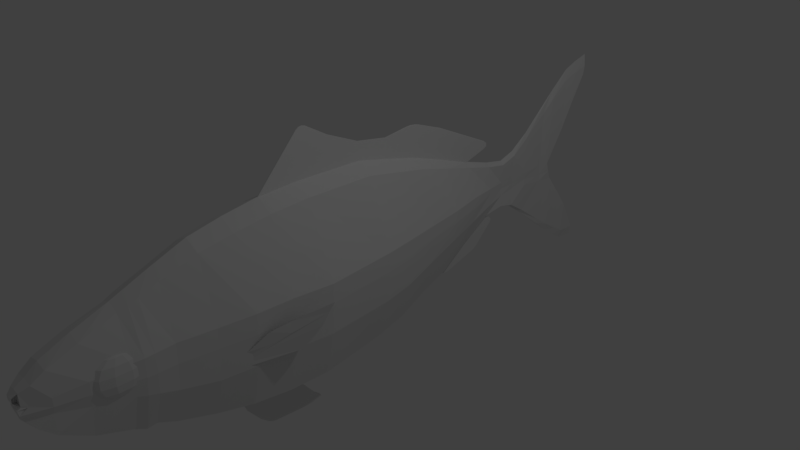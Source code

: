# Source: peixe11test.blend  (saved by Blender 2.79.0; exported with 4.5.12 LTS)
import bpy
from mathutils import Matrix  # noqa: F401  (used for matrix-valued properties, if any)

bpy.ops.wm.read_factory_settings(use_empty=True)
scene = bpy.context.scene
scene.name = 'Scene'

# ---- collections
col_collection_1 = bpy.data.collections.new('Collection 1'); scene.collection.children.link(col_collection_1)

# ---- world
world_world = bpy.data.worlds.new('World'); scene.world = world_world
world_world.color = (0.05088, 0.05088, 0.05088)
world_world.use_sun_shadow = False
world_world.sun_shadow_jitter_overblur = 0.0
world_world.cycles.sampling_method = 'MANUAL'

# ---- cameras
cam_camera = bpy.data.cameras.new('Camera')
cam_camera.clip_end = 100.0
cam_camera.lens = 35.0
cam_camera.sensor_width = 32.0
cam_camera.sensor_height = 18.0
cam_camera.ortho_scale = 7.314
cam_camera.dof.focus_distance = 0.0
cam_camera.dof.aperture_fstop = 128.0

# ---- lights
light_lamp = bpy.data.lights.new('Lamp', 'POINT')
light_lamp.transmission_factor = 0.0
light_lamp.cutoff_distance = 30.0
light_lamp.energy = 100.0
light_lamp.shadow_buffer_clip_start = 1.001
light_lamp.shadow_soft_size = 0.1
light_lamp.shadow_maximum_resolution = 0.006
light_lamp.use_absolute_resolution = True

# ---- meshes
me_plane = bpy.data.meshes.new('Plane')
me_plane.from_pydata([(-1.165, -1.397, 0.2426), (-0.1871, -1.397, 0.6343), (-1.154, -0.4449, 0.2319), (-0.2233, -0.4449, 0.5792), (-1.135, -1.936, 0.2462), (-0.202, -1.936, 0.5986), (-1.064, -2.422, 0.2348), (-0.1796, -2.422, 0.5536), (-0.974, -2.872, 0.2161), (-0.1496, -2.872, 0.4629), (-0.8018, -3.343, 0.1833), (-0.1421, -3.343, 0.3892), (-0.6146, -3.823, 0.1526), (-0.1047, -3.823, 0.3586), (-0.4574, -4.272, 0.1673), (-0.05977, -4.272, 0.291), (-0.3076, -4.631, 0.1597), (0.000134, -4.631, 0.2049), (-0.1953, -4.789, 0.1431), (0.04974, -4.828, 0.108), (-0.1279, -4.901, 0.08647), (0.0226, -4.901, 0.08647), (-0.07548, -4.961, 0.05444), (-0.01484, -4.961, 0.05444), (-1.064, 0.01185, 0.2254), (-0.2382, 0.01185, 0.5208), (-0.959, 0.4911, 0.1923), (-0.2357, 0.4911, 0.4318), (-0.8093, 1.0, 0.1533), (-0.2482, 1.0, 0.3593), (-0.6371, 1.539, 0.06461), (-0.2395, 1.539, 0.2222), (-0.5173, 1.974, 0.04753), (-0.1946, 1.974, 0.1033), (-0.4648, 2.281, 0.05706), (-0.1796, 2.281, 0.04066), (-0.5397, 2.528, 0.05124), (-0.1796, 2.528, 0.03368), (-0.7269, 2.82, 0.02745), (-0.1796, 2.82, 0.04405), (-1.034, 3.209, 0.02039), (-0.1796, 3.209, 0.01082), (-1.206, 3.396, 0.02815), (-0.1796, 3.374, 0.03044), (-1.438, 3.703, 0.02017), (-0.6438, 3.681, 0.02017), (-1.513, 3.913, 0.02131), (-1.041, 3.891, 0.02131), (-1.573, 4.145, 0.01867), (-1.438, 4.123, 0.01867), (0.0825, -1.397, 0.6296), (0.04631, -0.4449, 0.5745), (0.06753, -1.936, 0.5939), (0.08999, -2.422, 0.5488), (0.1199, -2.872, 0.4582), (0.1274, -3.343, 0.3845), (0.1244, -3.823, 0.3539), (0.105, -4.272, 0.2863), (0.1125, -4.631, 0.2002), (0.1369, -4.927, 0.08176), (0.03133, 0.01185, 0.5161), (-0.03356, 0.4911, 0.4271), (-0.06851, 1.0, 0.3546), (-0.07474, 1.539, 0.2175), (-0.1047, 1.974, 0.09855), (-0.07474, 2.281, 0.03595), (-0.08223, 2.528, 0.02897), (-0.07474, 2.82, 0.03935), (-0.02233, 3.209, 0.01082), (-0.02982, 3.423, 0.02573), (0.5243, -1.397, 0.5938), (0.4881, -0.4449, 0.5387), (0.5093, -1.936, 0.558), (0.5318, -2.422, 0.513), (0.5617, -2.872, 0.4224), (0.4887, -3.343, 0.3487), (0.3444, -3.823, 0.318), (0.2697, -4.272, 0.2504), (0.2098, -4.631, 0.1644), (0.2023, -4.91, 0.04593), (0.4432, 0.01185, 0.4803), (0.3408, 0.4911, 0.3913), (0.216, 1.0, 0.3187), (0.1574, 1.539, 0.1817), (0.07501, 1.974, 0.09635), (0.03009, 2.281, 0.0434), (0.000134, 2.528, 0.02614), (0.01511, 2.82, 0.04595), (0.0825, 3.209, 0.01531), (0.105, 3.488, 0.01234), (1.183, -1.397, 0.4284), (1.08, -0.4449, 0.3733), (1.198, -1.936, 0.3926), (1.168, -2.422, 0.3476), (1.116, -2.872, 0.257), (1.011, -3.343, 0.1833), (0.8687, -3.823, 0.1526), (0.6965, -4.272, 0.1673), (0.4868, -4.631, 0.1597), (0.3521, -4.789, 0.1216), (1.012, 0.01185, 0.3148), (0.88, 0.4911, 0.2259), (0.7552, 1.0, 0.1533), (0.5018, 1.539, 0.06461), (0.2472, 1.974, 0.04753), (0.1948, 2.281, 0.05706), (0.2547, 2.528, 0.05124), (0.4419, 2.82, 0.02745), (0.719, 3.209, 0.02039), (0.9062, 3.479, 0.02815), (-0.7082, -3.583, 0.1794), (-0.1234, -3.583, 0.3853), (0.1326, -3.583, 0.3806), (0.4141, -3.583, 0.3448), (0.9024, -3.583, 0.1794), (-0.6614, -3.703, 0.173), (-0.1141, -3.703, 0.379), (0.1285, -3.703, 0.3743), (0.3792, -3.703, 0.3385), (0.923, -3.703, 0.173), (0.4269, 3.726, 0.02017), (1.063, 3.726, 0.02017), (0.6591, 3.891, 0.03067), (1.161, 3.891, 0.03067), (0.8912, 4.025, 0.02121), (1.183, 4.025, 0.02121), (1.138, 4.153, 0.02008), (1.183, 4.153, 0.02008), (0.0655, -4.941, 0.08176), (0.07155, -4.853, 0.08176), (0.06097, -4.841, 0.1033), (0.04173, -4.901, 0.08176), (-0.1043, -4.928, 0.06828), (0.01183, -4.928, 0.06828), (-1.265, -1.936, 0.0), (-1.186, -2.422, 0.0), (-1.086, -2.872, 0.0), (-0.8936, -3.343, 0.0), (-0.7372, -3.703, 0.0), (-0.685, -3.823, 0.0), (-0.5097, -4.272, 0.0), (-0.3428, -4.631, 0.0), (-0.2177, -4.789, 0.0), (-0.1425, -4.901, 0.0), (0.02519, -4.901, 0.0), (-0.07548, -4.961, 0.0), (-0.01484, -4.961, 0.0), (-0.1043, -4.928, 0.0), (0.01183, -4.928, 0.0), (-0.71, 1.539, 0.0), (-0.5765, 1.974, 0.0), (-0.5181, 2.281, 0.0), (-0.6015, 2.528, 0.0), (-0.8102, 2.82, 0.0), (-1.152, 3.209, 0.01082), (-1.344, 3.396, 0.0), (-0.2001, 3.374, 0.0), (-0.7176, 3.681, 0.0), (-1.603, 3.703, 0.0), (-1.16, 3.891, 0.0), (-1.686, 3.913, 0.0), (-1.602, 4.123, 0.0), (-1.753, 4.145, 0.0), (-0.03323, 3.423, 0.0), (0.117, 3.488, 0.0), (0.1526, -4.927, 0.0), (0.2255, -4.91, 0.0), (1.319, -1.397, 0.0), (1.203, -0.4449, 0.0), (1.757, -2.141, 0.0), (1.302, -2.422, 0.0), (1.244, -2.872, 0.0), (1.127, -3.343, 0.0), (1.006, -3.583, 0.0), (0.7763, -4.272, 0.0), (0.9682, -3.823, 0.0), (0.5426, -4.631, 0.0), (0.3924, -4.789, 0.0), (1.128, 0.01185, 0.0), (0.9808, 0.4911, 0.0), (0.8417, 1.0, 0.0), (0.2756, 1.974, 0.0), (0.2171, 2.281, 0.0), (0.2839, 2.528, 0.0), (0.4925, 2.82, 0.0), (0.8013, 3.209, 0.01082), (1.01, 3.479, 0.0), (-0.7893, -3.583, 0.0), (1.029, -3.703, 0.0), (1.185, 3.726, 0.0), (0.4758, 3.726, 0.0), (1.294, 3.891, 0.0), (0.7346, 3.891, 0.0), (1.319, 4.025, 0.0), (0.9933, 4.025, 0.0), (1.319, 4.153, 0.0), (1.269, 4.153, 0.0), (0.073, -4.941, 0.0), (0.04651, -4.901, 0.0), (-1.183, 0.01185, 0.006702), (-1.066, 0.4911, 0.006702), (-0.8979, 1.0, 0.006702), (-1.296, -1.397, 0.006702), (-1.284, -0.4449, 0.006702), (-0.7025, 1.539, 0.006702), (-1.262, -1.936, 0.006702), (-1.543, -0.4449, 0.0), (-1.745, -0.904, 0.0), (-1.469, 0.01185, 0.0), (-1.347, 1.0, 0.0), (-1.743, -0.904, 0.006702), (-1.467, 0.01185, 0.006702), (-1.343, 1.0, 0.006702), (-1.541, -0.4449, 0.006703), (1.333, -1.567, 0.0), (1.296, -2.422, 0.01472), (1.33, -1.936, 0.01472), (1.328, -1.567, 0.01472), (1.527, -2.326, 0.0), (1.555, -1.84, 0.01472), (1.521, -2.326, 0.01472), (1.558, -1.471, 0.0), (1.553, -1.471, 0.01472), (1.785, -1.654, 0.01472), (1.751, -2.141, 0.01472), (1.787, -1.286, 0.0), (1.782, -1.286, 0.01472), (1.918, -1.502, 0.0), (1.913, -1.502, 0.01472), (1.86, -1.199, 0.0), (1.918, -1.218, 0.0), (1.888, -1.178, 0.0), (1.909, -1.185, 0.0), (1.913, -1.218, 0.01472), (1.855, -1.199, 0.01472), (1.904, -1.185, 0.01472), (1.883, -1.178, 0.01472), (1.89, -1.919, 0.0), (1.839, -2.044, 1.118e-08), (1.881, -1.961, 0.0), (1.862, -2.007, 0.0), (1.833, -2.044, 0.01472), (1.884, -1.919, 0.01472), (1.857, -2.007, 0.01472), (1.875, -1.961, 0.01472), (-1.91, -1.366, 0.0), (-1.934, -1.222, 8.382e-09), (-1.939, -1.324, 0.0), (-1.948, -1.271, 0.0), (-1.931, -1.222, 0.006702), (-1.908, -1.366, 0.006702), (-1.946, -1.271, 0.006702), (-1.937, -1.324, 0.006702), (-0.9276, 1.889, 0.0), (-0.8156, 1.886, 1.863e-09), (-0.888, 1.941, 0.0), (-0.847, 1.94, 0.0), (-0.8081, 1.886, 0.006702), (-0.9205, 1.889, 0.006702), (-0.8395, 1.94, 0.006702), (-0.8806, 1.941, 0.006702), (-1.519, 0.3824, 0.0), (-1.496, 0.595, -1.583e-08), (-1.522, 0.4507, 0.0), (-1.513, 0.5285, 2.328e-10), (-1.493, 0.595, 0.006702), (-1.516, 0.3824, 0.006702), (-1.421, 0.4911, 0.006702), (-1.51, 0.5285, 0.006702), (-1.518, 0.4507, 0.006702), (0.8384, 1.0, 0.005861), (0.2721, 1.974, 0.00586), (0.5541, 1.539, 0.00586), (0.9179, 1.226, 0.0), (0.9099, 1.134, 0.0), (0.9223, 1.197, 0.0), (0.9193, 1.163, 0.0), (0.9066, 1.134, 0.005861), (0.9145, 1.226, 0.005861), (0.916, 1.163, 0.005861), (0.9189, 1.197, 0.005861), (0.3366, 2.093, 0.0), (0.4161, 2.104, 7.451e-09), (0.3582, 2.116, 0.0), (0.3873, 2.12, 0.0), (0.4125, 2.104, 0.00586), (0.3331, 2.093, 0.00586), (0.3838, 2.12, 0.00586), (0.3547, 2.116, 0.00586), (0.6983, 1.827, 1.019e-09), (0.7599, 1.73, 1.304e-08), (0.7229, 1.798, 4.657e-10), (0.7455, 1.763, 2.328e-10), (0.7548, 1.73, 0.00586), (0.6932, 1.828, 0.00586), (0.7047, 1.74, 0.00586), (0.7404, 1.763, 0.00586), (0.7178, 1.798, 0.00586), (0.5422, -2.579, 0.4815), (0.4947, -2.523, 0.4963), (0.4361, -2.488, 0.5079), (0.3846, -2.486, 0.5125), (0.333, -2.5, 0.514), (0.2909, -2.563, 0.505), (0.2909, -2.633, 0.4912), (0.3354, -2.694, 0.4756), (0.4104, -2.729, 0.4626), (0.4736, -2.706, 0.4621), (0.5111, -2.638, 0.4724), (0.4148, -1.947, 0.7292), (0.2749, -1.832, 0.7886), (0.1217, -1.733, 0.8464), (-0.03146, -1.666, 0.8831), (-0.1568, -1.61, 0.9185), (0.1473, -2.075, 0.7093), (-0.005146, -2.075, 0.7094), (0.2549, -2.321, 0.5965), (0.0796, -2.321, 0.6149), (-0.2232, -3.806, 0.2695), (-0.1505, -3.694, 0.2695), (-0.04531, -3.632, 0.2695), (0.07139, -3.632, 0.2695), (0.1765, -3.694, 0.2695), (0.2753, -3.945, 0.2695), (-0.2492, -3.945, 0.2695), (-0.2232, -3.832, 0.2993), (-0.1505, -3.742, 0.3232), (-0.04531, -3.692, 0.3365), (0.07139, -3.692, 0.3365), (0.1765, -3.742, 0.3232), (0.2493, -3.832, 0.2993), (-0.2232, -3.902, 0.3178), (-0.1505, -3.867, 0.3564), (-0.04531, -3.848, 0.3779), (0.07139, -3.848, 0.3779), (0.1765, -3.867, 0.3564), (0.2493, -3.902, 0.3178), (-0.2232, -3.987, 0.3178), (-0.1505, -4.022, 0.3564), (-0.04531, -4.041, 0.3779), (0.07139, -4.041, 0.3779), (0.1765, -4.022, 0.3564), (0.2493, -3.987, 0.3178), (-0.2232, -4.057, 0.2993), (-0.1505, -4.147, 0.3232), (-0.04531, -4.197, 0.3365), (0.07139, -4.197, 0.3365), (0.1765, -4.147, 0.3232), (0.2493, -4.057, 0.2993), (-0.2232, -4.083, 0.2695), (-0.1505, -4.195, 0.2695), (-0.04531, -4.257, 0.2695), (0.07139, -4.257, 0.2695), (0.1765, -4.195, 0.2695), (0.2493, -4.083, 0.2695), (0.2493, -3.806, 0.2695), (-0.2232, -3.806, -0.2709), (-0.1505, -3.694, -0.2709), (-0.04531, -3.632, -0.2709), (0.07139, -3.632, -0.2709), (0.1765, -3.694, -0.2709), (0.2753, -3.945, -0.2709), (-0.2492, -3.945, -0.2709), (-0.2232, -4.083, -0.2709), (-0.1505, -4.195, -0.2709), (-0.04531, -4.257, -0.2709), (0.07139, -4.257, -0.2709), (0.1765, -4.195, -0.2709), (0.2493, -4.083, -0.2709), (-0.2232, -4.057, -0.3007), (-0.1505, -4.147, -0.3246), (-0.04531, -4.197, -0.3379), (0.07139, -4.197, -0.3379), (0.1765, -4.147, -0.3246), (0.2493, -4.057, -0.3007), (-0.2232, -3.987, -0.3192), (-0.1505, -4.022, -0.3578), (-0.04531, -4.041, -0.3793), (0.07139, -4.041, -0.3793), (0.1765, -4.022, -0.3578), (0.2493, -3.987, -0.3192), (-0.2232, -3.902, -0.3192), (-0.1505, -3.867, -0.3578), (-0.04531, -3.848, -0.3793), (0.07139, -3.848, -0.3793), (0.1765, -3.867, -0.3578), (0.2493, -3.902, -0.3192), (-0.2232, -3.832, -0.3007), (-0.1505, -3.742, -0.3246), (-0.04531, -3.692, -0.3379), (0.07139, -3.692, -0.3379), (0.1765, -3.742, -0.3246), (0.2493, -3.832, -0.3007), (0.2493, -3.806, -0.2709)], [], [(0, 1, 3, 2), (1, 0, 4, 5), (5, 4, 6, 7), (7, 6, 8, 9), (9, 8, 10, 11), (116, 115, 12, 13), (13, 12, 14, 15), (15, 14, 16, 17), (17, 16, 18, 19), (19, 18, 20, 21), (101, 100, 178, 179), (2, 3, 25, 24), (24, 25, 27, 26), (26, 27, 29, 28), (28, 29, 31, 30), (30, 31, 33, 32), (32, 33, 35, 34), (34, 35, 37, 36), (36, 37, 39, 38), (38, 39, 41, 40), (40, 41, 43, 42), (42, 43, 45, 44), (44, 45, 47, 46), (46, 47, 49, 48), (27, 25, 60, 61), (37, 35, 65, 66), (5, 7, 53, 52), (15, 17, 58, 57), (3, 1, 50, 51), (33, 31, 63, 64), (43, 41, 68, 69), (116, 13, 56, 117), (29, 27, 61, 62), (39, 37, 66, 67), (7, 9, 54, 53), (17, 19, 130, 129, 59, 58), (1, 5, 52, 50), (25, 3, 51, 60), (35, 33, 64, 65), (13, 15, 57, 56), (31, 29, 62, 63), (41, 39, 67, 68), (9, 11, 55, 54), (52, 53, 73, 72), (68, 67, 87, 88), (61, 60, 80, 81), (53, 54, 304, 303, 302, 301, 300, 299, 298, 73), (69, 68, 88, 89), (62, 61, 81, 82), (54, 55, 75, 74), (63, 62, 82, 83), (117, 56, 76, 118), (64, 63, 83, 84), (56, 57, 77, 76), (65, 64, 84, 85), (57, 58, 78, 77), (51, 50, 70, 71), (66, 65, 85, 86), (58, 59, 79, 78), (50, 52, 72, 70), (67, 66, 86, 87), (60, 51, 71, 80), (71, 70, 90, 91), (86, 85, 105, 106), (78, 79, 99, 98), (70, 72, 92, 90), (87, 86, 106, 107), (80, 71, 91, 100), (72, 73, 93, 92), (88, 87, 107, 108), (81, 80, 100, 101), (73, 298, 74, 94, 93), (89, 88, 108, 109), (82, 81, 101, 102), (74, 75, 95, 94), (83, 82, 102, 103), (118, 76, 96, 119), (84, 83, 103, 104), (76, 77, 97, 96), (85, 84, 104, 105), (77, 78, 98, 97), (75, 113, 114, 95), (55, 112, 113, 75), (11, 111, 112, 55), (11, 10, 110, 111), (113, 118, 119, 114), (112, 117, 118, 113), (111, 116, 117, 112), (111, 110, 115, 116), (89, 109, 121, 120), (120, 121, 123, 122), (122, 123, 125, 124), (124, 125, 127, 126), (19, 21, 131, 130), (129, 128, 59), (130, 131, 128, 129), (120, 122, 192, 190), (36, 38, 153, 152), (102, 101, 179, 180, 270), (22, 23, 146, 145), (125, 123, 191, 193), (132, 22, 145, 147), (103, 102, 270, 272), (4, 0, 202, 205), (122, 124, 194, 192), (110, 10, 137, 187), (133, 21, 144, 148), (104, 103, 272, 271), (69, 89, 164, 163), (126, 127, 195, 196), (38, 40, 154, 153), (105, 104, 271, 181, 182), (6, 4, 205, 134, 135), (127, 125, 193, 195), (106, 105, 182, 183), (124, 126, 196, 194), (2, 24, 199, 203), (107, 106, 183, 184), (59, 128, 197, 165), (114, 119, 188, 173), (40, 42, 155, 154), (108, 107, 184, 185), (8, 6, 135, 136), (128, 131, 198, 197), (109, 108, 185, 186), (45, 43, 156, 157), (24, 26, 200, 199), (42, 44, 158, 155), (10, 8, 136, 137), (131, 21, 144, 198), (115, 110, 187, 138), (47, 45, 157, 159), (26, 28, 201, 200), (44, 46, 160, 158), (99, 79, 166, 177), (12, 115, 138, 139), (20, 132, 147, 143), (48, 49, 161, 162), (23, 133, 148, 146), (49, 47, 159, 161), (28, 30, 204, 201), (79, 59, 165, 166), (119, 96, 175, 188), (46, 48, 162, 160), (14, 12, 139, 140), (91, 90, 167, 168), (90, 92, 216, 217, 214, 167), (30, 32, 150, 149, 204), (92, 93, 215, 216), (16, 14, 140, 141), (93, 94, 171, 170, 215), (94, 95, 172, 171), (32, 34, 151, 150), (95, 114, 173, 172), (121, 109, 186, 189), (18, 16, 141, 142), (96, 97, 174, 175), (0, 2, 203, 202), (43, 69, 163, 156), (89, 120, 190, 164), (97, 98, 176, 174), (34, 36, 152, 151), (21, 20, 143, 144), (98, 99, 177, 176), (123, 121, 189, 191), (100, 91, 168, 178), (20, 18, 142, 143), (144, 143, 147, 145, 146, 148), (154, 155, 153), (185, 184, 186), (212, 258, 253, 209), (205, 202, 210, 249, 251, 252, 250), (265, 212, 209, 262), (202, 203, 213, 210), (213, 211, 208, 206), (210, 213, 206, 207), (199, 200, 267, 266, 211), (201, 204, 257, 259, 260, 258, 212), (134, 205, 250, 245), (200, 201, 212, 265, 267), (203, 199, 211, 213), (221, 222, 226, 225), (215, 170, 218, 220), (217, 216, 219, 222), (222, 219, 223, 226), (214, 217, 222, 221), (216, 215, 220, 219), (230, 233, 228, 227), (219, 220, 224, 223), (220, 218, 169, 224), (224, 169, 238, 241), (226, 223, 228, 233, 235, 236, 234), (223, 224, 241, 243, 244, 242, 228), (233, 230, 232, 235), (235, 232, 231, 236), (236, 231, 229, 234), (225, 226, 234, 229), (241, 238, 240, 243), (243, 240, 239, 244), (244, 239, 237, 242), (228, 242, 237, 227), (245, 250, 252, 247), (247, 252, 251, 248), (248, 251, 249, 246), (249, 210, 207, 246), (257, 254, 256, 259), (259, 256, 255, 260), (260, 255, 253, 258), (204, 149, 254, 257), (265, 268, 267), (268, 269, 267), (269, 266, 267), (265, 262, 264, 268), (268, 264, 263, 269), (269, 263, 261, 266), (211, 266, 261, 208), (270, 180, 274, 277), (272, 270, 277, 279, 280, 278, 293, 295), (271, 272, 295, 294, 285, 287, 288, 286), (273, 278, 280, 275), (275, 280, 279, 276), (276, 279, 277, 274), (285, 294, 289, 282), (281, 286, 288, 283), (283, 288, 287, 284), (284, 287, 285, 282), (181, 271, 286, 281), (293, 296, 295), (296, 297, 295), (297, 294, 295), (289, 294, 297, 291), (291, 297, 296, 292), (292, 296, 293, 290), (293, 278, 273, 290), (298, 299, 300, 301, 302, 303, 304, 305, 306, 307, 308), (308, 307, 306, 305, 304, 54, 74, 298), (302, 301, 311, 312, 314, 316), (300, 299, 309, 310), (303, 302, 316, 317), (301, 300, 310, 311), (315, 314, 312, 313), (317, 316, 314, 315), (319, 318, 325, 326), (323, 355, 330), (322, 321, 328, 329), (320, 319, 326, 327), (318, 324, 325), (355, 322, 329, 330), (321, 320, 327, 328), (330, 329, 335, 336), (328, 327, 333, 334), (326, 325, 331, 332), (323, 330, 336), (329, 328, 334, 335), (327, 326, 332, 333), (325, 324, 331), (332, 331, 337, 338), (323, 336, 342), (335, 334, 340, 341), (333, 332, 338, 339), (331, 324, 337), (336, 335, 341, 342), (334, 333, 339, 340), (323, 342, 348), (341, 340, 346, 347), (339, 338, 344, 345), (337, 324, 343), (342, 341, 347, 348), (340, 339, 345, 346), (338, 337, 343, 344), (347, 346, 352, 353), (345, 344, 350, 351), (343, 324, 349), (348, 347, 353, 354), (346, 345, 351, 352), (344, 343, 349, 350), (323, 348, 354), (363, 362, 369), (368, 367, 373, 374), (366, 365, 371, 372), (364, 363, 369, 370), (361, 368, 374), (367, 366, 372, 373), (365, 364, 370, 371), (374, 373, 379, 380), (372, 371, 377, 378), (370, 369, 375, 376), (361, 374, 380), (373, 372, 378, 379), (371, 370, 376, 377), (369, 362, 375), (378, 377, 383, 384), (376, 375, 381, 382), (361, 380, 386), (379, 378, 384, 385), (377, 376, 382, 383), (375, 362, 381), (380, 379, 385, 386), (361, 386, 392), (385, 384, 390, 391), (383, 382, 388, 389), (381, 362, 387), (386, 385, 391, 392), (384, 383, 389, 390), (382, 381, 387, 388), (361, 392, 393), (391, 390, 359, 360), (389, 388, 357, 358), (387, 362, 356), (392, 391, 360, 393), (390, 389, 358, 359), (388, 387, 356, 357)])
me_plane.use_remesh_preserve_volume = False
me_plane.use_remesh_preserve_attributes = False
me_plane.use_mirror_vertex_groups = False
me_plane.update()
arm_armature = bpy.data.armatures.new('Armature')  # bones are not reproduced

# ---- objects
ob_armature = bpy.data.objects.new('Armature', arm_armature)
ob_plane = bpy.data.objects.new('Plane', me_plane)
ob_lamp = bpy.data.objects.new('Lamp', light_lamp)
ob_camera = bpy.data.objects.new('Camera', cam_camera)

# ---- transforms, parenting, visibility, modifiers, constraints
ob_armature.location = (-0.12, 2.395, 0.06885)
ob_armature.rotation_euler = (1.571, -0.0, 0.0)
ob_armature.scale = (2.138, 2.138, 5.176)
ob_armature.show_in_front = True
ob_armature.lineart.crease_threshold = 0.0
ob_plane.parent = ob_armature
ob_plane.matrix_parent_inverse = Matrix(((0.4677, 0.0, 0.0, 0.05613), (0.0, -2.044e-08, 0.4677, -0.0322), (0.0, -0.1932, -8.445e-09, 0.4626), (0.0, 0.0, 0.0, 1.0)))
ob_plane.location = (-0.1299, 0.3966, -0.01895)
ob_plane.rotation_euler = (-0.0, 1.571, 0.0)
ob_plane.lineart.crease_threshold = 0.0
_vg = ob_plane.vertex_groups.new(name='Bone')
for _i, _w in zip([0, 1, 2, 3, 4, 5, 6, 7, 8, 9, 10, 11, 12, 13, 14, 24, 25, 26, 27, 28, 29, 30, 31, 32, 33, 34, 35, 36, 38, 40, 42, 44, 46, 47, 48, 49, 50, 51, 52, 53, 54, 55, 56, 60, 61, 62, 63, 64, 70, 71, 72, 73, 74, 75, 76, 80, 81, 82, 83, 84, 85, 90, 91, 92, 93, 94, 95, 96, 97, 100, 101, 102, 103, 104, 105, 106, 110, 111, 112, 113, 114, 115, 116, 117, 118, 119, 134, 135, 136, 137, 138, 139, 140, 149, 150, 151, 152, 153, 154, 155, 157, 158, 159, 160, 161, 162, 167, 168, 169, 170, 171, 172, 173, 174, 175, 178, 179, 180, 181, 182, 183, 187, 188, 199, 200, 201, 202, 203, 204, 205, 206, 207, 208, 209, 210, 211, 212, 213, 214, 215, 216, 217, 218, 219, 220, 221, 222, 223, 224, 225, 226, 227, 228, 229, 230, 231, 232, 233, 234, 235, 236, 237, 238, 239, 240, 241, 242, 243, 244, 245, 246, 247, 248, 249, 250, 251, 252, 253, 254, 255, 256, 257, 258, 259, 260, 261, 262, 263, 264, 265, 266, 267, 268, 269, 270, 271, 272, 273, 274, 275, 276, 277, 278, 279, 280, 281, 282, 283, 284, 285, 286, 287, 288, 289, 290, 291, 292, 293, 294, 295, 296, 297, 298, 299, 300, 301, 302, 303, 304, 305, 306, 307, 308, 309, 310, 311, 312, 313, 314, 315, 316, 317], [0.9865, 0.9967, 0.9958, 0.9992, 0.9667, 0.9888, 0.9218, 0.963, 0.8272, 0.855, 0.5763, 0.1766, 0.1459, 0.06484, 0.01473, 0.9969, 0.9995, 0.9961, 0.9994, 0.991, 0.9985, 0.9655, 0.9937, 0.8321, 0.9521, 0.1966, 0.05478, 0.066, 0.01154, 0.008576, 0.01373, 0.01469, 0.01482, 0.01091, 0.0158, 0.01503, 0.9964, 0.9992, 0.9889, 0.9632, 0.8418, 0.1589, 0.02725, 0.9996, 0.9996, 0.9991, 0.9968, 0.9757, 0.9926, 0.9982, 0.9797, 0.9421, 0.7827, 0.2503, 0.05002, 0.999, 0.9992, 0.9984, 0.9915, 0.9295, 0.07126, 0.981, 0.9947, 0.9562, 0.907, 0.7963, 0.5308, 0.17, 0.04465, 0.997, 0.9973, 0.9942, 0.9804, 0.9081, 0.1362, 0.004852, 0.301, 0.08812, 0.07563, 0.1194, 0.289, 0.2125, 0.07813, 0.06127, 0.07874, 0.232, 0.9643, 0.9151, 0.8206, 0.5872, 0.2499, 0.1694, 0.03519, 0.967, 0.8348, 0.2066, 0.0678, 0.01233, 0.01164, 0.01238, 0.005712, 0.01425, 0.01247, 0.01489, 0.01612, 0.01566, 0.9743, 0.9928, 0.9344, 0.8963, 0.7905, 0.5573, 0.3295, 0.05766, 0.2013, 0.9961, 0.9968, 0.9935, 0.9182, 0.1357, 0.006582, 0.3462, 0.265, 0.9963, 0.9953, 0.9898, 0.985, 0.995, 0.9672, 0.9645, 0.9944, 0.9902, 0.9959, 0.9921, 0.9902, 0.9959, 0.992, 0.9944, 0.9617, 0.8971, 0.9442, 0.9619, 0.9208, 0.9427, 0.9206, 0.938, 0.9383, 0.9389, 0.9344, 0.9349, 0.935, 0.9385, 0.9385, 0.9346, 0.935, 0.9345, 0.9347, 0.935, 0.9346, 0.9347, 0.9345, 0.9361, 0.9353, 0.9359, 0.9356, 0.9353, 0.9361, 0.9356, 0.9359, 0.9905, 0.9903, 0.9905, 0.9904, 0.9903, 0.9904, 0.9904, 0.9905, 0.9636, 0.9642, 0.9637, 0.9637, 0.9642, 0.9636, 0.9637, 0.9637, 0.9954, 0.9948, 0.9953, 0.9951, 0.9948, 0.9954, 0.9952, 0.9951, 0.9953, 0.9935, 0.9164, 0.9794, 0.9862, 0.9891, 0.9872, 0.9882, 0.9891, 0.9862, 0.9882, 0.9871, 0.9187, 0.9262, 0.9208, 0.9229, 0.9258, 0.9187, 0.9226, 0.9207, 0.9608, 0.97, 0.9648, 0.9682, 0.9699, 0.9607, 0.9689, 0.968, 0.9645, 0.9067, 0.9259, 0.9388, 0.9434, 0.943, 0.9322, 0.9137, 0.8919, 0.8667, 0.8684, 0.8878, 0.9709, 0.972, 0.9735, 0.9752, 0.9778, 0.9596, 0.9591, 0.9505, 0.955]): _vg.add([_i], _w, 'REPLACE')
_vg = ob_plane.vertex_groups.new(name='Bone.001')
for _i, _w in zip([4, 6, 7, 8, 9, 10, 11, 12, 13, 14, 15, 16, 17, 18, 19, 20, 21, 22, 23, 53, 54, 55, 56, 57, 58, 59, 73, 74, 75, 76, 77, 78, 79, 92, 93, 94, 95, 96, 97, 98, 99, 110, 111, 112, 113, 114, 115, 116, 117, 118, 119, 128, 129, 130, 131, 132, 133, 134, 135, 136, 137, 138, 139, 140, 141, 142, 143, 144, 145, 146, 147, 148, 165, 166, 167, 169, 170, 171, 172, 173, 174, 175, 176, 177, 187, 188, 197, 198, 205, 214, 215, 216, 217, 218, 219, 220, 221, 222, 223, 224, 225, 226, 227, 228, 229, 230, 231, 232, 233, 234, 235, 236, 237, 238, 239, 240, 241, 242, 243, 244, 298, 299, 300, 301, 302, 303, 304, 305, 306, 307, 308, 309, 310, 311, 314, 315, 316, 317, 318, 319, 320, 321, 322, 323, 324, 325, 326, 327, 328, 329, 330, 331, 332, 333, 334, 335, 336, 337, 338, 339, 340, 341, 342, 343, 344, 345, 346, 347, 348, 349, 350, 351, 352, 353, 354, 355, 356, 357, 358, 359, 360, 361, 362, 363, 364, 365, 366, 367, 368, 369, 370, 371, 372, 373, 374, 375, 376, 377, 378, 379, 380, 381, 382, 383, 384, 385, 386, 387, 388, 389, 390, 391, 392, 393], [0.01652, 0.07817, 0.02403, 0.1728, 0.145, 0.4237, 0.8234, 0.8541, 0.9352, 0.9676, 0.991, 0.9935, 0.9986, 0.9979, 0.9994, 0.9988, 0.9994, 0.9989, 0.9991, 0.02363, 0.1582, 0.8411, 0.9614, 0.9928, 0.9984, 0.9991, 0.05785, 0.2173, 0.7497, 0.95, 0.9885, 0.9972, 0.9984, 0.0376, 0.09296, 0.2037, 0.4692, 0.83, 0.9527, 0.9885, 0.9954, 0.699, 0.9119, 0.9244, 0.8806, 0.711, 0.7875, 0.9219, 0.9387, 0.9213, 0.768, 0.9993, 0.9994, 0.9994, 0.9994, 0.9988, 0.9993, 0.02113, 0.08483, 0.1794, 0.4128, 0.7501, 0.8306, 0.9574, 0.9903, 0.9967, 0.9985, 0.9993, 0.9989, 0.9991, 0.9987, 0.9992, 0.9989, 0.998, 0.001282, 0.06554, 0.1037, 0.2095, 0.4427, 0.6705, 0.9423, 0.7987, 0.9853, 0.9939, 0.6538, 0.735, 0.9992, 0.9993, 0.02083, 0.02637, 0.1029, 0.0558, 0.02606, 0.07919, 0.05723, 0.07935, 0.06195, 0.06161, 0.06107, 0.06552, 0.06503, 0.06497, 0.06143, 0.06142, 0.06538, 0.06492, 0.06544, 0.06523, 0.06492, 0.06537, 0.06527, 0.06548, 0.06382, 0.06467, 0.06408, 0.06438, 0.06468, 0.06383, 0.0644, 0.06409, 0.09325, 0.07413, 0.0612, 0.05662, 0.05698, 0.06779, 0.08631, 0.1081, 0.1333, 0.1316, 0.1122, 0.008182, 0.00604, 0.00299, 0.03082, 0.03186, 0.04894, 0.03998, 1.0, 1.0, 1.0, 1.0, 1.0, 1.0, 1.0, 1.0, 1.0, 1.0, 1.0, 1.0, 1.0, 1.0, 1.0, 1.0, 1.0, 1.0, 1.0, 1.0, 1.0, 1.0, 1.0, 1.0, 1.0, 1.0, 1.0, 1.0, 1.0, 1.0, 1.0, 1.0, 1.0, 1.0, 1.0, 1.0, 1.0, 1.0, 1.0, 1.0, 1.0, 1.0, 1.0, 1.0, 1.0, 1.0, 1.0, 1.0, 1.0, 1.0, 1.0, 1.0, 1.0, 1.0, 1.0, 1.0, 1.0, 1.0, 1.0, 1.0, 1.0, 1.0, 1.0, 1.0, 1.0, 1.0, 1.0, 1.0, 1.0, 1.0, 1.0, 1.0, 1.0, 1.0, 1.0, 1.0]): _vg.add([_i], _w, 'REPLACE')
_vg = ob_plane.vertex_groups.new(name='Bone.002')
for _i, _w in zip([30, 32, 33, 34, 35, 36, 37, 38, 39, 40, 42, 44, 45, 46, 47, 48, 49, 65, 66, 84, 85, 86, 87, 104, 105, 106, 107, 108, 109, 120, 121, 122, 123, 124, 125, 126, 127, 149, 150, 151, 152, 153, 154, 155, 157, 158, 159, 160, 161, 162, 181, 182, 183, 184, 185, 186, 189, 190, 191, 192, 193, 194, 195, 196, 204, 253, 254, 255, 256, 257, 258, 259, 260, 271, 281, 282, 283, 284, 285, 286, 287, 288, 289, 290, 291, 292, 293, 294, 295, 296, 297], [0.009853, 0.1463, 0.04205, 0.7118, 0.9355, 0.623, 0.9273, 0.2811, 0.03583, 0.2637, 0.2864, 0.2904, 0.2215, 0.2909, 0.2736, 0.2953, 0.2919, 0.9948, 0.9971, 0.06896, 0.9179, 0.9341, 0.04873, 0.08806, 0.8282, 0.7726, 0.1132, 0.06364, 0.06446, 0.02178, 0.06168, 0.03925, 0.05932, 0.05027, 0.05651, 0.05366, 0.0541, 0.007303, 0.1438, 0.6807, 0.5871, 0.2799, 0.2767, 0.2799, 0.2505, 0.2883, 0.2805, 0.2912, 0.2967, 0.2947, 0.0784, 0.8251, 0.7781, 0.06689, 0.06921, 0.07243, 0.05963, 0.02468, 0.05767, 0.04185, 0.05597, 0.05131, 0.05445, 0.05424, 0.006811, 0.01329, 0.01215, 0.01315, 0.01305, 0.01213, 0.01334, 0.01305, 0.01315, 0.08008, 0.07786, 0.07066, 0.07585, 0.07387, 0.0711, 0.0779, 0.07412, 0.076, 0.02495, 0.007285, 0.01725, 0.01069, 0.007481, 0.02513, 0.009387, 0.01108, 0.01785]): _vg.add([_i], _w, 'REPLACE')
_vg = ob_plane.vertex_groups.new(name='Bone.003')
for _i, _w in zip([34, 36, 37, 38, 39, 40, 41, 42, 43, 44, 45, 46, 47, 48, 49, 67, 68, 69, 86, 87, 88, 89, 105, 106, 107, 108, 109, 120, 121, 122, 123, 124, 125, 126, 127, 151, 152, 153, 154, 155, 156, 157, 158, 159, 160, 161, 162, 163, 164, 182, 183, 184, 185, 186, 189, 190, 191, 192, 193, 194, 195, 196], [0.09159, 0.311, 0.06496, 0.6881, 0.9555, 0.707, 0.9905, 0.6818, 0.9972, 0.6772, 0.7539, 0.6767, 0.696, 0.6718, 0.6756, 0.9947, 0.9933, 0.9965, 0.05963, 0.9497, 0.9753, 0.9826, 0.02128, 0.2, 0.8829, 0.9342, 0.9334, 0.9629, 0.9363, 0.9539, 0.9387, 0.9481, 0.9416, 0.9446, 0.9441, 0.1127, 0.3451, 0.6889, 0.6925, 0.6889, 1.007, 0.7217, 0.6795, 0.6883, 0.6763, 0.6702, 0.6725, 0.9963, 0.9817, 0.0284, 0.1936, 0.9309, 0.9285, 0.9252, 0.9384, 0.9614, 0.9404, 0.9525, 0.9422, 0.947, 0.9437, 0.944]): _vg.add([_i], _w, 'REPLACE')
_m = ob_plane.modifiers.new('Mirror', 'MIRROR')
_m.use_axis = (False, False, True)
_m.use_clip = True
_m = ob_plane.modifiers.new('Armature', 'ARMATURE')
_m.object = ob_armature
ob_lamp.location = (4.076, 1.005, 5.904)
ob_lamp.rotation_euler = (0.6503, 0.05522, 1.866)
ob_lamp.lock_rotations_4d = False
ob_lamp.empty_display_type = 'ARROWS'
ob_lamp.color = (0.0, 0.0, 0.0, 0.0)
ob_lamp.lineart.crease_threshold = 0.0
ob_camera.location = (7.481, -6.508, 5.344)
ob_camera.rotation_euler = (1.109, 0.0, 0.8149)
ob_camera.lock_rotations_4d = False
ob_camera.empty_display_type = 'ARROWS'
ob_camera.color = (0.0, 0.0, 0.0, 0.0)
ob_camera.display_type = 'WIRE'
ob_camera.lineart.crease_threshold = 0.0

# ---- collection membership
col_collection_1.objects.link(ob_armature)
col_collection_1.objects.link(ob_plane)
col_collection_1.objects.link(ob_lamp)
col_collection_1.objects.link(ob_camera)

# ---- scene / render settings (as saved in the file)
scene.camera = ob_camera
scene.frame_start = 1; scene.frame_end = 250; scene.frame_set(0)
scene.render.engine = 'BLENDER_EEVEE_NEXT'
scene.render.image_settings.file_format = 'FFMPEG'
scene.render.resolution_percentage = 50
scene.render.dither_intensity = 0.0
scene.cycles.use_denoising = False
scene.cycles.samples = 128
scene.cycles.sampling_pattern = 'TABULATED_SOBOL'
scene.cycles.use_adaptive_sampling = False
scene.cycles.use_light_tree = False
scene.cycles.blur_glossy = 0.0
scene.cycles.sample_clamp_indirect = 0.0
scene.view_settings.view_transform = 'Standard'
bpy.context.view_layer.update()
